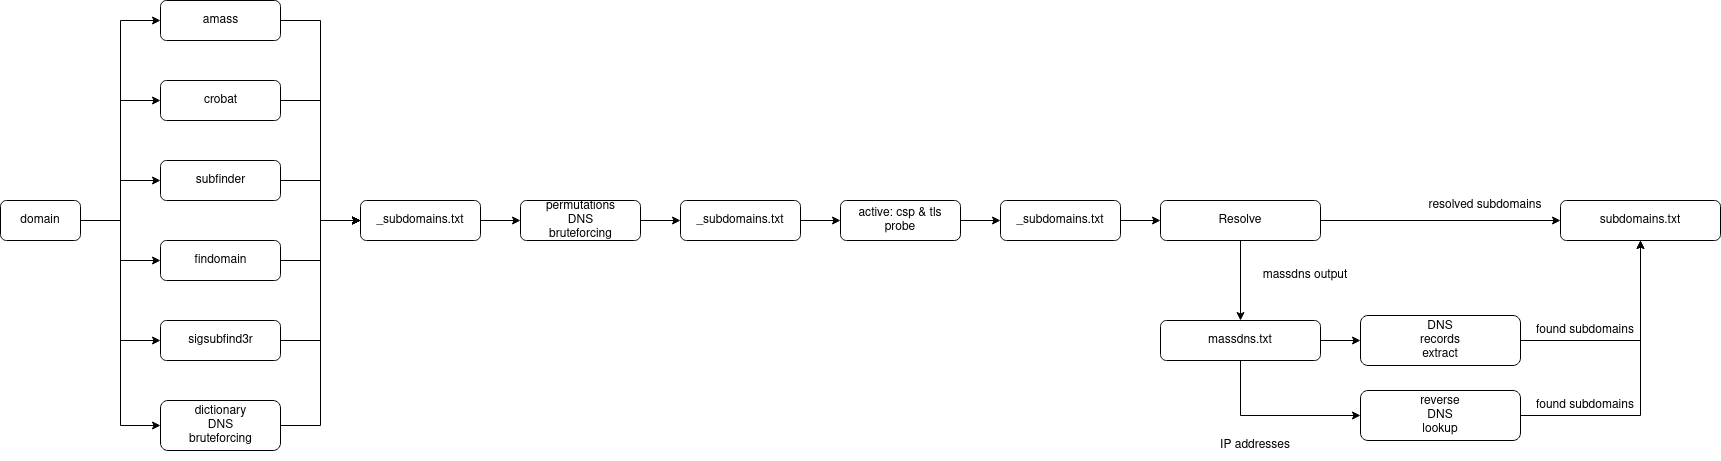

The diagram above was exported from draw.io. Its source (the exported page's mxGraphModel, read from the mxfile embedded in the PNG):
<mxGraphModel dx="1718" dy="445" grid="1" gridSize="10" guides="1" tooltips="1" connect="1" arrows="1" fold="1" page="1" pageScale="1" pageWidth="850" pageHeight="1100" math="0" shadow="0">
  <root>
    <mxCell id="0" />
    <mxCell id="1" parent="0" />
    <mxCell id="Ma6-cL8oGPk_7WdqtaoS-4" value="" style="group" vertex="1" connectable="0" parent="1">
      <mxGeometry x="80" y="120" width="120" height="40" as="geometry" />
    </mxCell>
    <mxCell id="Ma6-cL8oGPk_7WdqtaoS-5" value="" style="rounded=1;whiteSpace=wrap;html=1;" vertex="1" parent="Ma6-cL8oGPk_7WdqtaoS-4">
      <mxGeometry width="120" height="40" as="geometry" />
    </mxCell>
    <mxCell id="Ma6-cL8oGPk_7WdqtaoS-6" value="crobat" style="text;html=1;strokeColor=none;fillColor=none;align=center;verticalAlign=middle;whiteSpace=wrap;rounded=0;" vertex="1" parent="Ma6-cL8oGPk_7WdqtaoS-4">
      <mxGeometry x="37.5" y="5" width="45" height="30" as="geometry" />
    </mxCell>
    <mxCell id="Ma6-cL8oGPk_7WdqtaoS-7" value="" style="group" vertex="1" connectable="0" parent="1">
      <mxGeometry x="80" y="200" width="120" height="40" as="geometry" />
    </mxCell>
    <mxCell id="Ma6-cL8oGPk_7WdqtaoS-8" value="" style="rounded=1;whiteSpace=wrap;html=1;" vertex="1" parent="Ma6-cL8oGPk_7WdqtaoS-7">
      <mxGeometry width="120" height="40" as="geometry" />
    </mxCell>
    <mxCell id="Ma6-cL8oGPk_7WdqtaoS-9" value="&lt;div&gt;subfinder&lt;/div&gt;" style="text;html=1;strokeColor=none;fillColor=none;align=center;verticalAlign=middle;whiteSpace=wrap;rounded=0;" vertex="1" parent="Ma6-cL8oGPk_7WdqtaoS-7">
      <mxGeometry x="37.5" y="5" width="45" height="30" as="geometry" />
    </mxCell>
    <mxCell id="Ma6-cL8oGPk_7WdqtaoS-10" value="" style="group" vertex="1" connectable="0" parent="1">
      <mxGeometry x="80" y="280" width="120" height="40" as="geometry" />
    </mxCell>
    <mxCell id="Ma6-cL8oGPk_7WdqtaoS-11" value="" style="rounded=1;whiteSpace=wrap;html=1;" vertex="1" parent="Ma6-cL8oGPk_7WdqtaoS-10">
      <mxGeometry width="120" height="40" as="geometry" />
    </mxCell>
    <mxCell id="Ma6-cL8oGPk_7WdqtaoS-12" value="findomain" style="text;html=1;strokeColor=none;fillColor=none;align=center;verticalAlign=middle;whiteSpace=wrap;rounded=0;" vertex="1" parent="Ma6-cL8oGPk_7WdqtaoS-10">
      <mxGeometry x="37.5" y="5" width="45" height="30" as="geometry" />
    </mxCell>
    <mxCell id="Ma6-cL8oGPk_7WdqtaoS-13" value="" style="group" vertex="1" connectable="0" parent="1">
      <mxGeometry x="80" y="360" width="120" height="40" as="geometry" />
    </mxCell>
    <mxCell id="Ma6-cL8oGPk_7WdqtaoS-14" value="" style="rounded=1;whiteSpace=wrap;html=1;" vertex="1" parent="Ma6-cL8oGPk_7WdqtaoS-13">
      <mxGeometry width="120" height="40" as="geometry" />
    </mxCell>
    <mxCell id="Ma6-cL8oGPk_7WdqtaoS-15" value="sigsubfind3r" style="text;html=1;strokeColor=none;fillColor=none;align=center;verticalAlign=middle;whiteSpace=wrap;rounded=0;" vertex="1" parent="Ma6-cL8oGPk_7WdqtaoS-13">
      <mxGeometry x="37.5" y="5" width="45" height="30" as="geometry" />
    </mxCell>
    <mxCell id="Ma6-cL8oGPk_7WdqtaoS-22" value="" style="group" vertex="1" connectable="0" parent="1">
      <mxGeometry x="80" y="40" width="120" height="40" as="geometry" />
    </mxCell>
    <mxCell id="Ma6-cL8oGPk_7WdqtaoS-23" value="" style="rounded=1;whiteSpace=wrap;html=1;" vertex="1" parent="Ma6-cL8oGPk_7WdqtaoS-22">
      <mxGeometry width="120" height="40" as="geometry" />
    </mxCell>
    <mxCell id="Ma6-cL8oGPk_7WdqtaoS-24" value="amass" style="text;html=1;strokeColor=none;fillColor=none;align=center;verticalAlign=middle;whiteSpace=wrap;rounded=0;" vertex="1" parent="Ma6-cL8oGPk_7WdqtaoS-22">
      <mxGeometry x="37.5" y="5" width="45" height="30" as="geometry" />
    </mxCell>
    <mxCell id="Ma6-cL8oGPk_7WdqtaoS-27" value="" style="group" vertex="1" connectable="0" parent="1">
      <mxGeometry x="280" y="240" width="120" height="40" as="geometry" />
    </mxCell>
    <mxCell id="Ma6-cL8oGPk_7WdqtaoS-28" value="" style="rounded=1;whiteSpace=wrap;html=1;" vertex="1" parent="Ma6-cL8oGPk_7WdqtaoS-27">
      <mxGeometry width="120" height="40" as="geometry" />
    </mxCell>
    <mxCell id="Ma6-cL8oGPk_7WdqtaoS-29" value="_subdomains.txt" style="text;html=1;strokeColor=none;fillColor=none;align=center;verticalAlign=middle;whiteSpace=wrap;rounded=0;" vertex="1" parent="Ma6-cL8oGPk_7WdqtaoS-27">
      <mxGeometry x="10" y="5" width="100" height="30" as="geometry" />
    </mxCell>
    <mxCell id="Ma6-cL8oGPk_7WdqtaoS-36" style="edgeStyle=orthogonalEdgeStyle;rounded=0;orthogonalLoop=1;jettySize=auto;html=1;exitX=1;exitY=0.5;exitDx=0;exitDy=0;entryX=0;entryY=0.5;entryDx=0;entryDy=0;" edge="1" parent="1" source="Ma6-cL8oGPk_7WdqtaoS-8" target="Ma6-cL8oGPk_7WdqtaoS-28">
      <mxGeometry relative="1" as="geometry" />
    </mxCell>
    <mxCell id="Ma6-cL8oGPk_7WdqtaoS-63" value="" style="group" vertex="1" connectable="0" parent="1">
      <mxGeometry x="440" y="240" width="120" height="40" as="geometry" />
    </mxCell>
    <mxCell id="Ma6-cL8oGPk_7WdqtaoS-64" value="" style="rounded=1;whiteSpace=wrap;html=1;" vertex="1" parent="Ma6-cL8oGPk_7WdqtaoS-63">
      <mxGeometry width="120" height="40" as="geometry" />
    </mxCell>
    <mxCell id="Ma6-cL8oGPk_7WdqtaoS-65" value="permutations DNS bruteforcing" style="text;html=1;strokeColor=none;fillColor=none;align=center;verticalAlign=middle;whiteSpace=wrap;rounded=0;" vertex="1" parent="Ma6-cL8oGPk_7WdqtaoS-63">
      <mxGeometry x="37.5" y="5" width="45" height="30" as="geometry" />
    </mxCell>
    <mxCell id="Ma6-cL8oGPk_7WdqtaoS-66" value="" style="group" vertex="1" connectable="0" parent="1">
      <mxGeometry x="600" y="240" width="120" height="40" as="geometry" />
    </mxCell>
    <mxCell id="Ma6-cL8oGPk_7WdqtaoS-67" value="" style="rounded=1;whiteSpace=wrap;html=1;" vertex="1" parent="Ma6-cL8oGPk_7WdqtaoS-66">
      <mxGeometry width="120" height="40" as="geometry" />
    </mxCell>
    <mxCell id="Ma6-cL8oGPk_7WdqtaoS-68" value="_subdomains.txt" style="text;html=1;strokeColor=none;fillColor=none;align=center;verticalAlign=middle;whiteSpace=wrap;rounded=0;" vertex="1" parent="Ma6-cL8oGPk_7WdqtaoS-66">
      <mxGeometry x="10" y="5" width="100" height="30" as="geometry" />
    </mxCell>
    <mxCell id="Ma6-cL8oGPk_7WdqtaoS-69" style="edgeStyle=orthogonalEdgeStyle;rounded=0;orthogonalLoop=1;jettySize=auto;html=1;exitX=1;exitY=0.5;exitDx=0;exitDy=0;entryX=0;entryY=0.5;entryDx=0;entryDy=0;" edge="1" parent="1" source="Ma6-cL8oGPk_7WdqtaoS-28" target="Ma6-cL8oGPk_7WdqtaoS-64">
      <mxGeometry relative="1" as="geometry" />
    </mxCell>
    <mxCell id="Ma6-cL8oGPk_7WdqtaoS-70" style="edgeStyle=orthogonalEdgeStyle;rounded=0;orthogonalLoop=1;jettySize=auto;html=1;exitX=1;exitY=0.5;exitDx=0;exitDy=0;entryX=0;entryY=0.5;entryDx=0;entryDy=0;" edge="1" parent="1" source="Ma6-cL8oGPk_7WdqtaoS-64" target="Ma6-cL8oGPk_7WdqtaoS-67">
      <mxGeometry relative="1" as="geometry" />
    </mxCell>
    <mxCell id="Ma6-cL8oGPk_7WdqtaoS-72" value="" style="group" vertex="1" connectable="0" parent="1">
      <mxGeometry x="760" y="240" width="120" height="40" as="geometry" />
    </mxCell>
    <mxCell id="Ma6-cL8oGPk_7WdqtaoS-73" value="" style="rounded=1;whiteSpace=wrap;html=1;" vertex="1" parent="Ma6-cL8oGPk_7WdqtaoS-72">
      <mxGeometry width="120" height="40" as="geometry" />
    </mxCell>
    <mxCell id="Ma6-cL8oGPk_7WdqtaoS-74" value="active: csp &amp;amp; tls probe" style="text;html=1;strokeColor=none;fillColor=none;align=center;verticalAlign=middle;whiteSpace=wrap;rounded=0;" vertex="1" parent="Ma6-cL8oGPk_7WdqtaoS-72">
      <mxGeometry x="10" y="5" width="100" height="30" as="geometry" />
    </mxCell>
    <mxCell id="Ma6-cL8oGPk_7WdqtaoS-77" value="" style="group" vertex="1" connectable="0" parent="1">
      <mxGeometry x="920" y="240" width="130" height="40" as="geometry" />
    </mxCell>
    <mxCell id="Ma6-cL8oGPk_7WdqtaoS-78" value="" style="rounded=1;whiteSpace=wrap;html=1;" vertex="1" parent="Ma6-cL8oGPk_7WdqtaoS-77">
      <mxGeometry width="120" height="40" as="geometry" />
    </mxCell>
    <mxCell id="Ma6-cL8oGPk_7WdqtaoS-79" value="_subdomains.txt" style="text;html=1;strokeColor=none;fillColor=none;align=center;verticalAlign=middle;whiteSpace=wrap;rounded=0;" vertex="1" parent="Ma6-cL8oGPk_7WdqtaoS-77">
      <mxGeometry x="10" y="5" width="100" height="30" as="geometry" />
    </mxCell>
    <mxCell id="Ma6-cL8oGPk_7WdqtaoS-80" style="edgeStyle=orthogonalEdgeStyle;rounded=0;orthogonalLoop=1;jettySize=auto;html=1;exitX=1;exitY=0.5;exitDx=0;exitDy=0;entryX=0;entryY=0.5;entryDx=0;entryDy=0;" edge="1" parent="1" source="Ma6-cL8oGPk_7WdqtaoS-67" target="Ma6-cL8oGPk_7WdqtaoS-73">
      <mxGeometry relative="1" as="geometry" />
    </mxCell>
    <mxCell id="Ma6-cL8oGPk_7WdqtaoS-81" style="edgeStyle=orthogonalEdgeStyle;rounded=0;orthogonalLoop=1;jettySize=auto;html=1;exitX=1;exitY=0.5;exitDx=0;exitDy=0;entryX=0;entryY=0.5;entryDx=0;entryDy=0;" edge="1" parent="1" source="Ma6-cL8oGPk_7WdqtaoS-73" target="Ma6-cL8oGPk_7WdqtaoS-78">
      <mxGeometry relative="1" as="geometry" />
    </mxCell>
    <mxCell id="Ma6-cL8oGPk_7WdqtaoS-84" value="" style="group" vertex="1" connectable="0" parent="1">
      <mxGeometry x="1080" y="240" width="160" height="40" as="geometry" />
    </mxCell>
    <mxCell id="Ma6-cL8oGPk_7WdqtaoS-85" value="" style="rounded=1;whiteSpace=wrap;html=1;" vertex="1" parent="Ma6-cL8oGPk_7WdqtaoS-84">
      <mxGeometry width="160" height="40" as="geometry" />
    </mxCell>
    <mxCell id="Ma6-cL8oGPk_7WdqtaoS-86" value="Resolve" style="text;html=1;strokeColor=none;fillColor=none;align=center;verticalAlign=middle;whiteSpace=wrap;rounded=0;" vertex="1" parent="Ma6-cL8oGPk_7WdqtaoS-84">
      <mxGeometry x="50" y="5" width="60" height="30" as="geometry" />
    </mxCell>
    <mxCell id="Ma6-cL8oGPk_7WdqtaoS-87" value="" style="group" vertex="1" connectable="0" parent="1">
      <mxGeometry x="1480" y="240" width="160" height="40" as="geometry" />
    </mxCell>
    <mxCell id="Ma6-cL8oGPk_7WdqtaoS-88" value="" style="rounded=1;whiteSpace=wrap;html=1;" vertex="1" parent="Ma6-cL8oGPk_7WdqtaoS-87">
      <mxGeometry width="160" height="40" as="geometry" />
    </mxCell>
    <mxCell id="Ma6-cL8oGPk_7WdqtaoS-89" value="subdomains.txt" style="text;html=1;strokeColor=none;fillColor=none;align=center;verticalAlign=middle;whiteSpace=wrap;rounded=0;" vertex="1" parent="Ma6-cL8oGPk_7WdqtaoS-87">
      <mxGeometry x="50" y="5" width="60" height="30" as="geometry" />
    </mxCell>
    <mxCell id="Ma6-cL8oGPk_7WdqtaoS-90" style="edgeStyle=orthogonalEdgeStyle;rounded=0;orthogonalLoop=1;jettySize=auto;html=1;exitX=1;exitY=0.5;exitDx=0;exitDy=0;entryX=0;entryY=0.5;entryDx=0;entryDy=0;" edge="1" parent="1" source="Ma6-cL8oGPk_7WdqtaoS-78" target="Ma6-cL8oGPk_7WdqtaoS-85">
      <mxGeometry relative="1" as="geometry" />
    </mxCell>
    <mxCell id="Ma6-cL8oGPk_7WdqtaoS-91" style="edgeStyle=orthogonalEdgeStyle;rounded=0;orthogonalLoop=1;jettySize=auto;html=1;exitX=1;exitY=0.5;exitDx=0;exitDy=0;entryX=0;entryY=0.5;entryDx=0;entryDy=0;" edge="1" parent="1" source="Ma6-cL8oGPk_7WdqtaoS-85" target="Ma6-cL8oGPk_7WdqtaoS-88">
      <mxGeometry relative="1" as="geometry" />
    </mxCell>
    <mxCell id="Ma6-cL8oGPk_7WdqtaoS-92" value="resolved subdomains" style="text;html=1;strokeColor=none;fillColor=none;align=center;verticalAlign=middle;whiteSpace=wrap;rounded=0;" vertex="1" parent="1">
      <mxGeometry x="1340" y="230" width="130" height="30" as="geometry" />
    </mxCell>
    <mxCell id="Ma6-cL8oGPk_7WdqtaoS-93" value="" style="group" vertex="1" connectable="0" parent="1">
      <mxGeometry x="1080" y="360" width="160" height="40" as="geometry" />
    </mxCell>
    <mxCell id="Ma6-cL8oGPk_7WdqtaoS-94" value="" style="rounded=1;whiteSpace=wrap;html=1;" vertex="1" parent="Ma6-cL8oGPk_7WdqtaoS-93">
      <mxGeometry width="160" height="40" as="geometry" />
    </mxCell>
    <mxCell id="Ma6-cL8oGPk_7WdqtaoS-95" value="massdns.txt" style="text;html=1;strokeColor=none;fillColor=none;align=center;verticalAlign=middle;whiteSpace=wrap;rounded=0;" vertex="1" parent="Ma6-cL8oGPk_7WdqtaoS-93">
      <mxGeometry x="50" y="5" width="60" height="30" as="geometry" />
    </mxCell>
    <mxCell id="Ma6-cL8oGPk_7WdqtaoS-96" style="edgeStyle=orthogonalEdgeStyle;rounded=0;orthogonalLoop=1;jettySize=auto;html=1;exitX=0.5;exitY=1;exitDx=0;exitDy=0;" edge="1" parent="1" source="Ma6-cL8oGPk_7WdqtaoS-85">
      <mxGeometry relative="1" as="geometry">
        <mxPoint x="1160" y="360" as="targetPoint" />
      </mxGeometry>
    </mxCell>
    <mxCell id="Ma6-cL8oGPk_7WdqtaoS-97" value="massdns output" style="text;html=1;strokeColor=none;fillColor=none;align=center;verticalAlign=middle;whiteSpace=wrap;rounded=0;" vertex="1" parent="1">
      <mxGeometry x="1160" y="300" width="130" height="30" as="geometry" />
    </mxCell>
    <mxCell id="Ma6-cL8oGPk_7WdqtaoS-98" value="" style="group" vertex="1" connectable="0" parent="1">
      <mxGeometry x="1280" y="355" width="160" height="50" as="geometry" />
    </mxCell>
    <mxCell id="Ma6-cL8oGPk_7WdqtaoS-99" value="" style="rounded=1;whiteSpace=wrap;html=1;" vertex="1" parent="Ma6-cL8oGPk_7WdqtaoS-98">
      <mxGeometry width="160" height="50" as="geometry" />
    </mxCell>
    <mxCell id="Ma6-cL8oGPk_7WdqtaoS-100" value="&lt;div&gt;DNS records extract&lt;br&gt;&lt;/div&gt;" style="text;html=1;strokeColor=none;fillColor=none;align=center;verticalAlign=middle;whiteSpace=wrap;rounded=0;" vertex="1" parent="Ma6-cL8oGPk_7WdqtaoS-98">
      <mxGeometry x="50" y="6.25" width="60" height="37.5" as="geometry" />
    </mxCell>
    <mxCell id="Ma6-cL8oGPk_7WdqtaoS-101" value="" style="group" vertex="1" connectable="0" parent="1">
      <mxGeometry x="1280" y="430" width="160" height="50" as="geometry" />
    </mxCell>
    <mxCell id="Ma6-cL8oGPk_7WdqtaoS-102" value="" style="rounded=1;whiteSpace=wrap;html=1;" vertex="1" parent="Ma6-cL8oGPk_7WdqtaoS-101">
      <mxGeometry width="160" height="50" as="geometry" />
    </mxCell>
    <mxCell id="Ma6-cL8oGPk_7WdqtaoS-103" value="reverse DNS lookup" style="text;html=1;strokeColor=none;fillColor=none;align=center;verticalAlign=middle;whiteSpace=wrap;rounded=0;" vertex="1" parent="Ma6-cL8oGPk_7WdqtaoS-101">
      <mxGeometry x="50" y="6.25" width="60" height="37.5" as="geometry" />
    </mxCell>
    <mxCell id="Ma6-cL8oGPk_7WdqtaoS-104" style="edgeStyle=orthogonalEdgeStyle;rounded=0;orthogonalLoop=1;jettySize=auto;html=1;exitX=1;exitY=0.5;exitDx=0;exitDy=0;" edge="1" parent="1" source="Ma6-cL8oGPk_7WdqtaoS-102">
      <mxGeometry relative="1" as="geometry">
        <mxPoint x="1560" y="280" as="targetPoint" />
      </mxGeometry>
    </mxCell>
    <mxCell id="Ma6-cL8oGPk_7WdqtaoS-105" value="found subdomains" style="text;html=1;strokeColor=none;fillColor=none;align=center;verticalAlign=middle;whiteSpace=wrap;rounded=0;" vertex="1" parent="1">
      <mxGeometry x="1440" y="355" width="130" height="30" as="geometry" />
    </mxCell>
    <mxCell id="Ma6-cL8oGPk_7WdqtaoS-106" style="edgeStyle=orthogonalEdgeStyle;rounded=0;orthogonalLoop=1;jettySize=auto;html=1;exitX=0.5;exitY=1;exitDx=0;exitDy=0;entryX=0;entryY=0.5;entryDx=0;entryDy=0;" edge="1" parent="1" source="Ma6-cL8oGPk_7WdqtaoS-94" target="Ma6-cL8oGPk_7WdqtaoS-102">
      <mxGeometry relative="1" as="geometry" />
    </mxCell>
    <mxCell id="Ma6-cL8oGPk_7WdqtaoS-107" value="IP addresses" style="text;html=1;strokeColor=none;fillColor=none;align=center;verticalAlign=middle;whiteSpace=wrap;rounded=0;" vertex="1" parent="1">
      <mxGeometry x="1110" y="470" width="130" height="30" as="geometry" />
    </mxCell>
    <mxCell id="Ma6-cL8oGPk_7WdqtaoS-108" style="edgeStyle=orthogonalEdgeStyle;rounded=0;orthogonalLoop=1;jettySize=auto;html=1;exitX=1;exitY=0.5;exitDx=0;exitDy=0;entryX=0;entryY=0.5;entryDx=0;entryDy=0;" edge="1" parent="1" source="Ma6-cL8oGPk_7WdqtaoS-94" target="Ma6-cL8oGPk_7WdqtaoS-99">
      <mxGeometry relative="1" as="geometry" />
    </mxCell>
    <mxCell id="Ma6-cL8oGPk_7WdqtaoS-110" style="edgeStyle=orthogonalEdgeStyle;rounded=0;orthogonalLoop=1;jettySize=auto;html=1;exitX=1;exitY=0.5;exitDx=0;exitDy=0;" edge="1" parent="1" source="Ma6-cL8oGPk_7WdqtaoS-99">
      <mxGeometry relative="1" as="geometry">
        <mxPoint x="1560" y="280" as="targetPoint" />
      </mxGeometry>
    </mxCell>
    <mxCell id="Ma6-cL8oGPk_7WdqtaoS-111" value="found subdomains" style="text;html=1;strokeColor=none;fillColor=none;align=center;verticalAlign=middle;whiteSpace=wrap;rounded=0;" vertex="1" parent="1">
      <mxGeometry x="1440" y="430" width="130" height="30" as="geometry" />
    </mxCell>
    <mxCell id="Ma6-cL8oGPk_7WdqtaoS-113" value="" style="group" vertex="1" connectable="0" parent="1">
      <mxGeometry x="80" y="440" width="120" height="50" as="geometry" />
    </mxCell>
    <mxCell id="Ma6-cL8oGPk_7WdqtaoS-114" value="" style="rounded=1;whiteSpace=wrap;html=1;" vertex="1" parent="Ma6-cL8oGPk_7WdqtaoS-113">
      <mxGeometry width="120" height="50" as="geometry" />
    </mxCell>
    <mxCell id="Ma6-cL8oGPk_7WdqtaoS-115" value="dictionary DNS bruteforcing" style="text;html=1;strokeColor=none;fillColor=none;align=center;verticalAlign=middle;whiteSpace=wrap;rounded=0;" vertex="1" parent="Ma6-cL8oGPk_7WdqtaoS-113">
      <mxGeometry x="37.5" y="6.25" width="45" height="37.5" as="geometry" />
    </mxCell>
    <mxCell id="Ma6-cL8oGPk_7WdqtaoS-123" style="edgeStyle=orthogonalEdgeStyle;rounded=0;orthogonalLoop=1;jettySize=auto;html=1;exitX=1;exitY=0.5;exitDx=0;exitDy=0;entryX=0;entryY=0.5;entryDx=0;entryDy=0;" edge="1" parent="1" source="Ma6-cL8oGPk_7WdqtaoS-11" target="Ma6-cL8oGPk_7WdqtaoS-28">
      <mxGeometry relative="1" as="geometry" />
    </mxCell>
    <mxCell id="Ma6-cL8oGPk_7WdqtaoS-124" style="edgeStyle=orthogonalEdgeStyle;rounded=0;orthogonalLoop=1;jettySize=auto;html=1;exitX=1;exitY=0.5;exitDx=0;exitDy=0;entryX=0;entryY=0.5;entryDx=0;entryDy=0;" edge="1" parent="1" source="Ma6-cL8oGPk_7WdqtaoS-14" target="Ma6-cL8oGPk_7WdqtaoS-28">
      <mxGeometry relative="1" as="geometry" />
    </mxCell>
    <mxCell id="Ma6-cL8oGPk_7WdqtaoS-126" style="edgeStyle=orthogonalEdgeStyle;rounded=0;orthogonalLoop=1;jettySize=auto;html=1;exitX=1;exitY=0.5;exitDx=0;exitDy=0;entryX=0;entryY=0.5;entryDx=0;entryDy=0;" edge="1" parent="1" source="Ma6-cL8oGPk_7WdqtaoS-114" target="Ma6-cL8oGPk_7WdqtaoS-28">
      <mxGeometry relative="1" as="geometry" />
    </mxCell>
    <mxCell id="Ma6-cL8oGPk_7WdqtaoS-127" style="edgeStyle=orthogonalEdgeStyle;rounded=0;orthogonalLoop=1;jettySize=auto;html=1;exitX=1;exitY=0.5;exitDx=0;exitDy=0;entryX=0;entryY=0.5;entryDx=0;entryDy=0;" edge="1" parent="1" source="Ma6-cL8oGPk_7WdqtaoS-5" target="Ma6-cL8oGPk_7WdqtaoS-28">
      <mxGeometry relative="1" as="geometry" />
    </mxCell>
    <mxCell id="Ma6-cL8oGPk_7WdqtaoS-129" style="edgeStyle=orthogonalEdgeStyle;rounded=0;orthogonalLoop=1;jettySize=auto;html=1;exitX=1;exitY=0.5;exitDx=0;exitDy=0;entryX=0;entryY=0.5;entryDx=0;entryDy=0;" edge="1" parent="1" source="Ma6-cL8oGPk_7WdqtaoS-23" target="Ma6-cL8oGPk_7WdqtaoS-28">
      <mxGeometry relative="1" as="geometry" />
    </mxCell>
    <mxCell id="Ma6-cL8oGPk_7WdqtaoS-132" value="" style="group" vertex="1" connectable="0" parent="1">
      <mxGeometry x="-80" y="240" width="80" height="40" as="geometry" />
    </mxCell>
    <mxCell id="Ma6-cL8oGPk_7WdqtaoS-133" value="" style="rounded=1;whiteSpace=wrap;html=1;" vertex="1" parent="Ma6-cL8oGPk_7WdqtaoS-132">
      <mxGeometry width="80" height="40" as="geometry" />
    </mxCell>
    <mxCell id="Ma6-cL8oGPk_7WdqtaoS-134" value="domain" style="text;html=1;strokeColor=none;fillColor=none;align=center;verticalAlign=middle;whiteSpace=wrap;rounded=0;" vertex="1" parent="Ma6-cL8oGPk_7WdqtaoS-132">
      <mxGeometry x="25" y="5" width="30" height="30" as="geometry" />
    </mxCell>
    <mxCell id="Ma6-cL8oGPk_7WdqtaoS-136" style="edgeStyle=orthogonalEdgeStyle;rounded=0;orthogonalLoop=1;jettySize=auto;html=1;exitX=1;exitY=0.5;exitDx=0;exitDy=0;entryX=0;entryY=0.5;entryDx=0;entryDy=0;" edge="1" parent="1" source="Ma6-cL8oGPk_7WdqtaoS-133" target="Ma6-cL8oGPk_7WdqtaoS-8">
      <mxGeometry relative="1" as="geometry" />
    </mxCell>
    <mxCell id="Ma6-cL8oGPk_7WdqtaoS-137" style="edgeStyle=orthogonalEdgeStyle;rounded=0;orthogonalLoop=1;jettySize=auto;html=1;exitX=1;exitY=0.5;exitDx=0;exitDy=0;entryX=0;entryY=0.5;entryDx=0;entryDy=0;" edge="1" parent="1" source="Ma6-cL8oGPk_7WdqtaoS-133" target="Ma6-cL8oGPk_7WdqtaoS-11">
      <mxGeometry relative="1" as="geometry" />
    </mxCell>
    <mxCell id="Ma6-cL8oGPk_7WdqtaoS-138" style="edgeStyle=orthogonalEdgeStyle;rounded=0;orthogonalLoop=1;jettySize=auto;html=1;exitX=1;exitY=0.5;exitDx=0;exitDy=0;entryX=0;entryY=0.5;entryDx=0;entryDy=0;" edge="1" parent="1" source="Ma6-cL8oGPk_7WdqtaoS-133" target="Ma6-cL8oGPk_7WdqtaoS-14">
      <mxGeometry relative="1" as="geometry" />
    </mxCell>
    <mxCell id="Ma6-cL8oGPk_7WdqtaoS-139" style="edgeStyle=orthogonalEdgeStyle;rounded=0;orthogonalLoop=1;jettySize=auto;html=1;exitX=1;exitY=0.5;exitDx=0;exitDy=0;entryX=0;entryY=0.5;entryDx=0;entryDy=0;" edge="1" parent="1" source="Ma6-cL8oGPk_7WdqtaoS-133" target="Ma6-cL8oGPk_7WdqtaoS-114">
      <mxGeometry relative="1" as="geometry" />
    </mxCell>
    <mxCell id="Ma6-cL8oGPk_7WdqtaoS-140" style="edgeStyle=orthogonalEdgeStyle;rounded=0;orthogonalLoop=1;jettySize=auto;html=1;exitX=1;exitY=0.5;exitDx=0;exitDy=0;entryX=0;entryY=0.5;entryDx=0;entryDy=0;" edge="1" parent="1" source="Ma6-cL8oGPk_7WdqtaoS-133" target="Ma6-cL8oGPk_7WdqtaoS-5">
      <mxGeometry relative="1" as="geometry" />
    </mxCell>
    <mxCell id="Ma6-cL8oGPk_7WdqtaoS-141" style="edgeStyle=orthogonalEdgeStyle;rounded=0;orthogonalLoop=1;jettySize=auto;html=1;exitX=1;exitY=0.5;exitDx=0;exitDy=0;entryX=0;entryY=0.5;entryDx=0;entryDy=0;" edge="1" parent="1" source="Ma6-cL8oGPk_7WdqtaoS-133" target="Ma6-cL8oGPk_7WdqtaoS-23">
      <mxGeometry relative="1" as="geometry" />
    </mxCell>
  </root>
</mxGraphModel>